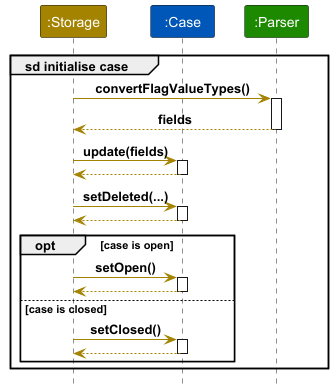

The diagram above was rendered by PlantUML. Its source (embedded in the PNG):
@startuml

autoactivate on
!include ../style.puml

participant ":Storage" as S STORAGE_COLOR
participant ":Case" as C CASEFILE_COLOR
participant ":Parser" as P UI_COLOR

group sd initialise case

S -[STORAGE_COLOR]> P : convertFlagValueTypes()
return fields

S -[STORAGE_COLOR]> C : update(fields)
return

S -[STORAGE_COLOR]> C : setDeleted(...)
return

opt case is open
S -[STORAGE_COLOR]> C : setOpen()
return
else case is closed
S -[STORAGE_COLOR]> C : setClosed()
return
end opt

end group

@enduml